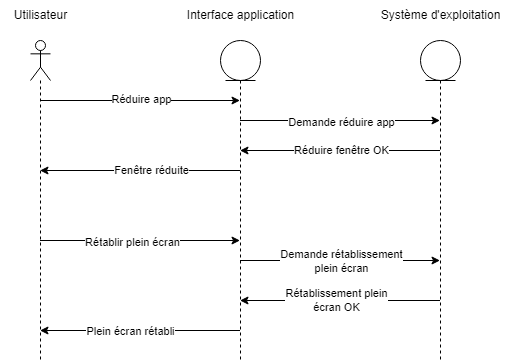

The diagram above was exported from draw.io. Its source (the exported page's mxGraphModel, read from the mxfile embedded in the PNG):
<mxGraphModel dx="997" dy="548" grid="1" gridSize="10" guides="1" tooltips="1" connect="1" arrows="1" fold="1" page="1" pageScale="1" pageWidth="827" pageHeight="1169" math="0" shadow="0">
  <root>
    <mxCell id="0" />
    <mxCell id="1" parent="0" />
    <mxCell id="OYm01S4pt-Ea7qVvPjUK-2" value="" style="shape=umlLifeline;participant=umlActor;perimeter=lifelinePerimeter;whiteSpace=wrap;html=1;container=1;collapsible=0;recursiveResize=0;verticalAlign=top;spacingTop=36;outlineConnect=0;" parent="1" vertex="1">
      <mxGeometry x="70" y="120" width="20" height="320" as="geometry" />
    </mxCell>
    <mxCell id="OYm01S4pt-Ea7qVvPjUK-3" value="Utilisateur" style="text;html=1;align=center;verticalAlign=middle;resizable=0;points=[];autosize=1;strokeColor=none;fillColor=none;" parent="1" vertex="1">
      <mxGeometry x="40" y="80" width="80" height="30" as="geometry" />
    </mxCell>
    <mxCell id="OYm01S4pt-Ea7qVvPjUK-5" value="" style="shape=umlLifeline;participant=umlEntity;perimeter=lifelinePerimeter;whiteSpace=wrap;html=1;container=1;collapsible=0;recursiveResize=0;verticalAlign=top;spacingTop=36;outlineConnect=0;" parent="1" vertex="1">
      <mxGeometry x="260" y="120" width="40" height="320" as="geometry" />
    </mxCell>
    <mxCell id="OYm01S4pt-Ea7qVvPjUK-6" value="Interface application" style="text;html=1;align=center;verticalAlign=middle;resizable=0;points=[];autosize=1;strokeColor=none;fillColor=none;" parent="1" vertex="1">
      <mxGeometry x="215" y="80" width="130" height="30" as="geometry" />
    </mxCell>
    <mxCell id="OYm01S4pt-Ea7qVvPjUK-7" value="" style="shape=umlLifeline;participant=umlEntity;perimeter=lifelinePerimeter;whiteSpace=wrap;html=1;container=1;collapsible=0;recursiveResize=0;verticalAlign=top;spacingTop=36;outlineConnect=0;" parent="1" vertex="1">
      <mxGeometry x="460" y="120" width="40" height="320" as="geometry" />
    </mxCell>
    <mxCell id="OYm01S4pt-Ea7qVvPjUK-8" value="Système d'exploitation" style="text;html=1;align=center;verticalAlign=middle;resizable=0;points=[];autosize=1;strokeColor=none;fillColor=none;" parent="1" vertex="1">
      <mxGeometry x="410" y="80" width="140" height="30" as="geometry" />
    </mxCell>
    <mxCell id="OYm01S4pt-Ea7qVvPjUK-9" value="" style="endArrow=classic;html=1;rounded=0;" parent="1" edge="1">
      <mxGeometry width="50" height="50" relative="1" as="geometry">
        <mxPoint x="79.5" y="180" as="sourcePoint" />
        <mxPoint x="279.5" y="180" as="targetPoint" />
        <Array as="points">
          <mxPoint x="180" y="180" />
        </Array>
      </mxGeometry>
    </mxCell>
    <mxCell id="OYm01S4pt-Ea7qVvPjUK-10" value="Réduire app" style="edgeLabel;html=1;align=center;verticalAlign=middle;resizable=0;points=[];" parent="OYm01S4pt-Ea7qVvPjUK-9" connectable="0" vertex="1">
      <mxGeometry x="-0.199" y="2" relative="1" as="geometry">
        <mxPoint x="21" as="offset" />
      </mxGeometry>
    </mxCell>
    <mxCell id="OYm01S4pt-Ea7qVvPjUK-11" value="" style="endArrow=classic;html=1;rounded=0;" parent="1" source="OYm01S4pt-Ea7qVvPjUK-5" target="OYm01S4pt-Ea7qVvPjUK-7" edge="1">
      <mxGeometry width="50" height="50" relative="1" as="geometry">
        <mxPoint x="390" y="320" as="sourcePoint" />
        <mxPoint x="440" y="270" as="targetPoint" />
        <Array as="points">
          <mxPoint x="390" y="200" />
        </Array>
      </mxGeometry>
    </mxCell>
    <mxCell id="OYm01S4pt-Ea7qVvPjUK-12" value="Demande réduire app" style="edgeLabel;html=1;align=center;verticalAlign=middle;resizable=0;points=[];" parent="OYm01S4pt-Ea7qVvPjUK-11" connectable="0" vertex="1">
      <mxGeometry x="-0.109" y="-1" relative="1" as="geometry">
        <mxPoint x="12" as="offset" />
      </mxGeometry>
    </mxCell>
    <mxCell id="OYm01S4pt-Ea7qVvPjUK-13" value="" style="endArrow=classic;html=1;rounded=0;" parent="1" source="OYm01S4pt-Ea7qVvPjUK-7" target="OYm01S4pt-Ea7qVvPjUK-5" edge="1">
      <mxGeometry width="50" height="50" relative="1" as="geometry">
        <mxPoint x="390" y="320" as="sourcePoint" />
        <mxPoint x="440" y="270" as="targetPoint" />
        <Array as="points">
          <mxPoint x="380" y="230" />
        </Array>
      </mxGeometry>
    </mxCell>
    <mxCell id="OYm01S4pt-Ea7qVvPjUK-14" value="Réduire fenêtre OK" style="edgeLabel;html=1;align=center;verticalAlign=middle;resizable=0;points=[];" parent="OYm01S4pt-Ea7qVvPjUK-13" connectable="0" vertex="1">
      <mxGeometry x="0.179" y="-1" relative="1" as="geometry">
        <mxPoint x="19" as="offset" />
      </mxGeometry>
    </mxCell>
    <mxCell id="OYm01S4pt-Ea7qVvPjUK-15" value="" style="endArrow=classic;html=1;rounded=0;" parent="1" source="OYm01S4pt-Ea7qVvPjUK-5" target="OYm01S4pt-Ea7qVvPjUK-2" edge="1">
      <mxGeometry width="50" height="50" relative="1" as="geometry">
        <mxPoint x="390" y="320" as="sourcePoint" />
        <mxPoint x="440" y="270" as="targetPoint" />
        <Array as="points">
          <mxPoint x="180" y="250" />
        </Array>
      </mxGeometry>
    </mxCell>
    <mxCell id="OYm01S4pt-Ea7qVvPjUK-16" value="Fenêtre réduite" style="edgeLabel;html=1;align=center;verticalAlign=middle;resizable=0;points=[];" parent="OYm01S4pt-Ea7qVvPjUK-15" connectable="0" vertex="1">
      <mxGeometry x="0.089" y="-1" relative="1" as="geometry">
        <mxPoint x="20" as="offset" />
      </mxGeometry>
    </mxCell>
    <mxCell id="OYm01S4pt-Ea7qVvPjUK-17" value="" style="endArrow=classic;html=1;rounded=0;" parent="1" source="OYm01S4pt-Ea7qVvPjUK-2" target="OYm01S4pt-Ea7qVvPjUK-5" edge="1">
      <mxGeometry width="50" height="50" relative="1" as="geometry">
        <mxPoint x="390" y="320" as="sourcePoint" />
        <mxPoint x="440" y="270" as="targetPoint" />
        <Array as="points">
          <mxPoint x="190" y="320" />
        </Array>
      </mxGeometry>
    </mxCell>
    <mxCell id="OYm01S4pt-Ea7qVvPjUK-18" value="Rétablir plein écran" style="edgeLabel;html=1;align=center;verticalAlign=middle;resizable=0;points=[];" parent="OYm01S4pt-Ea7qVvPjUK-17" connectable="0" vertex="1">
      <mxGeometry x="-0.079" y="-1" relative="1" as="geometry">
        <mxPoint as="offset" />
      </mxGeometry>
    </mxCell>
    <mxCell id="OYm01S4pt-Ea7qVvPjUK-19" value="" style="endArrow=classic;html=1;rounded=0;" parent="1" source="OYm01S4pt-Ea7qVvPjUK-7" target="OYm01S4pt-Ea7qVvPjUK-5" edge="1">
      <mxGeometry width="50" height="50" relative="1" as="geometry">
        <mxPoint x="390" y="320" as="sourcePoint" />
        <mxPoint x="440" y="270" as="targetPoint" />
        <Array as="points">
          <mxPoint x="390" y="380" />
        </Array>
      </mxGeometry>
    </mxCell>
    <mxCell id="OYm01S4pt-Ea7qVvPjUK-22" value="Rétablissement plein&lt;br&gt;écran OK" style="edgeLabel;html=1;align=center;verticalAlign=middle;resizable=0;points=[];" parent="OYm01S4pt-Ea7qVvPjUK-19" connectable="0" vertex="1">
      <mxGeometry x="0.039" y="-1" relative="1" as="geometry">
        <mxPoint as="offset" />
      </mxGeometry>
    </mxCell>
    <mxCell id="OYm01S4pt-Ea7qVvPjUK-20" value="" style="endArrow=classic;html=1;rounded=0;" parent="1" source="OYm01S4pt-Ea7qVvPjUK-5" target="OYm01S4pt-Ea7qVvPjUK-7" edge="1">
      <mxGeometry width="50" height="50" relative="1" as="geometry">
        <mxPoint x="390" y="320" as="sourcePoint" />
        <mxPoint x="440" y="270" as="targetPoint" />
        <Array as="points">
          <mxPoint x="380" y="340" />
        </Array>
      </mxGeometry>
    </mxCell>
    <mxCell id="OYm01S4pt-Ea7qVvPjUK-21" value="Demande rétablissement&lt;br&gt;plein écran" style="edgeLabel;html=1;align=center;verticalAlign=middle;resizable=0;points=[];" parent="OYm01S4pt-Ea7qVvPjUK-20" connectable="0" vertex="1">
      <mxGeometry x="-0.229" y="1" relative="1" as="geometry">
        <mxPoint x="24" y="1" as="offset" />
      </mxGeometry>
    </mxCell>
    <mxCell id="OYm01S4pt-Ea7qVvPjUK-23" value="" style="endArrow=classic;html=1;rounded=0;" parent="1" source="OYm01S4pt-Ea7qVvPjUK-5" target="OYm01S4pt-Ea7qVvPjUK-2" edge="1">
      <mxGeometry width="50" height="50" relative="1" as="geometry">
        <mxPoint x="390" y="310" as="sourcePoint" />
        <mxPoint x="440" y="260" as="targetPoint" />
        <Array as="points">
          <mxPoint x="190" y="410" />
        </Array>
      </mxGeometry>
    </mxCell>
    <mxCell id="OYm01S4pt-Ea7qVvPjUK-24" value="Plein écran rétabli" style="edgeLabel;html=1;align=center;verticalAlign=middle;resizable=0;points=[];" parent="OYm01S4pt-Ea7qVvPjUK-23" connectable="0" vertex="1">
      <mxGeometry x="0.099" relative="1" as="geometry">
        <mxPoint as="offset" />
      </mxGeometry>
    </mxCell>
  </root>
</mxGraphModel>